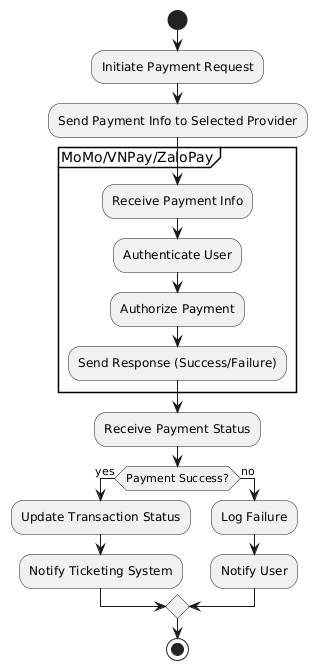

The diagram above was rendered by PlantUML. Its source (embedded in the PNG):
@startuml
start

:Initiate Payment Request;
:Send Payment Info to Selected Provider;

partition "MoMo/VNPay/ZaloPay" {
  :Receive Payment Info;
  :Authenticate User;
  :Authorize Payment;
  :Send Response (Success/Failure);
}

:Receive Payment Status;

if (Payment Success?) then (yes)
  :Update Transaction Status;
  :Notify Ticketing System;
else (no)
  :Log Failure;
  :Notify User;
endif

stop
@enduml